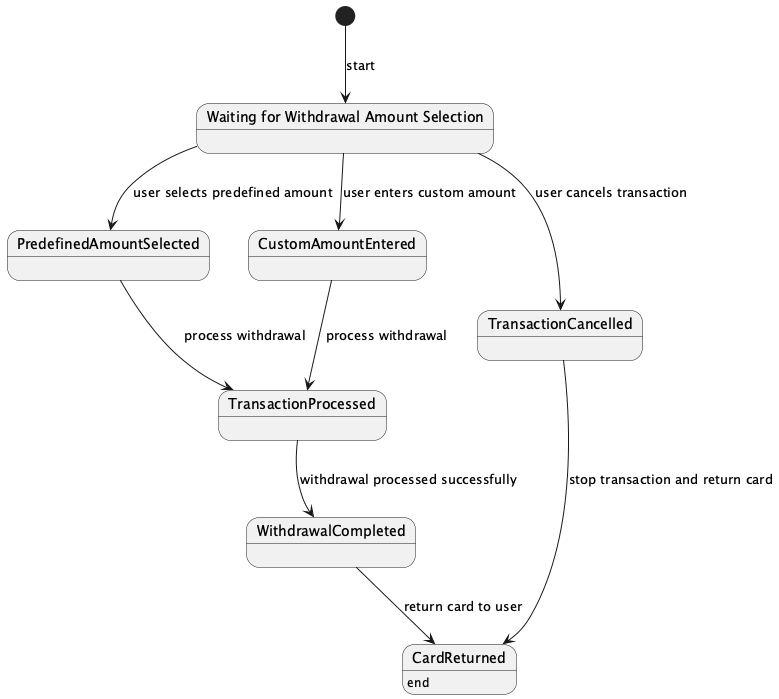

The diagram above was rendered by PlantUML. Its source (embedded in the PNG):
@startuml

state "Waiting for Withdrawal Amount Selection" as WaitingSelection

[*] --> WaitingSelection : start

WaitingSelection --> PredefinedAmountSelected : user selects predefined amount
WaitingSelection --> CustomAmountEntered : user enters custom amount
WaitingSelection --> TransactionCancelled : user cancels transaction

PredefinedAmountSelected --> TransactionProcessed : process withdrawal
CustomAmountEntered --> TransactionProcessed : process withdrawal
TransactionCancelled --> CardReturned : stop transaction and return card

TransactionProcessed --> WithdrawalCompleted : withdrawal processed successfully
WithdrawalCompleted --> CardReturned : return card to user

CardReturned : end

@enduml